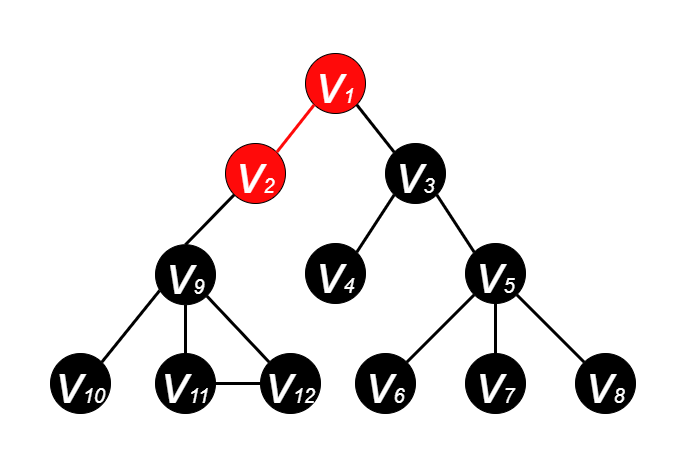

The diagram above was exported from draw.io. Its source (the exported page's mxGraphModel, read from the mxfile embedded in the PNG):
<mxGraphModel dx="474" dy="235" grid="1" gridSize="10" guides="1" tooltips="1" connect="1" arrows="1" fold="1" page="1" pageScale="1" pageWidth="600" pageHeight="500" math="0" shadow="0">
  <root>
    <mxCell id="0" />
    <mxCell id="1" parent="0" />
    <mxCell id="EadP04PwVeOW2zSCT6ii-2" value="&lt;i&gt;&lt;font color=&quot;#ffffff&quot; style=&quot;&quot;&gt;&lt;font style=&quot;font-size: 55px;&quot;&gt;v&lt;/font&gt;&lt;font style=&quot;font-size: 20px;&quot;&gt;1&lt;/font&gt;&lt;/font&gt;&lt;/i&gt;" style="ellipse;whiteSpace=wrap;html=1;aspect=fixed;fillColor=#FF0A0A;strokeColor=#000000;" parent="1" vertex="1">
      <mxGeometry x="265" y="70" width="60" height="60" as="geometry" />
    </mxCell>
    <mxCell id="EadP04PwVeOW2zSCT6ii-3" value="&lt;i&gt;&lt;font style=&quot;&quot; color=&quot;#ffffff&quot;&gt;&lt;font style=&quot;font-size: 55px;&quot;&gt;v&lt;/font&gt;&lt;font style=&quot;font-size: 20px;&quot;&gt;2&lt;/font&gt;&lt;/font&gt;&lt;/i&gt;" style="ellipse;whiteSpace=wrap;html=1;aspect=fixed;fillColor=#FF0A0A;strokeColor=#000000;" parent="1" vertex="1">
      <mxGeometry x="185" y="160" width="60" height="60" as="geometry" />
    </mxCell>
    <mxCell id="EadP04PwVeOW2zSCT6ii-4" value="&lt;i&gt;&lt;font style=&quot;&quot; color=&quot;#ffffff&quot;&gt;&lt;font style=&quot;font-size: 55px;&quot;&gt;v&lt;/font&gt;&lt;font style=&quot;font-size: 20px;&quot;&gt;3&lt;/font&gt;&lt;/font&gt;&lt;/i&gt;" style="ellipse;whiteSpace=wrap;html=1;aspect=fixed;fillColor=#000000;" parent="1" vertex="1">
      <mxGeometry x="345" y="160" width="60" height="60" as="geometry" />
    </mxCell>
    <mxCell id="EadP04PwVeOW2zSCT6ii-5" value="&lt;i&gt;&lt;font style=&quot;&quot; color=&quot;#ffffff&quot;&gt;&lt;font style=&quot;font-size: 55px;&quot;&gt;v&lt;/font&gt;&lt;font style=&quot;font-size: 20px;&quot;&gt;4&lt;/font&gt;&lt;/font&gt;&lt;/i&gt;" style="ellipse;whiteSpace=wrap;html=1;aspect=fixed;fillColor=#000000;" parent="1" vertex="1">
      <mxGeometry x="265" y="260" width="60" height="60" as="geometry" />
    </mxCell>
    <mxCell id="EadP04PwVeOW2zSCT6ii-6" value="&lt;i&gt;&lt;font style=&quot;&quot; color=&quot;#ffffff&quot;&gt;&lt;font style=&quot;font-size: 55px;&quot;&gt;v&lt;/font&gt;&lt;font style=&quot;font-size: 20px;&quot;&gt;5&lt;/font&gt;&lt;/font&gt;&lt;/i&gt;" style="ellipse;whiteSpace=wrap;html=1;aspect=fixed;fillColor=#000000;" parent="1" vertex="1">
      <mxGeometry x="425" y="260" width="60" height="60" as="geometry" />
    </mxCell>
    <mxCell id="EadP04PwVeOW2zSCT6ii-7" value="&lt;i&gt;&lt;font style=&quot;&quot; color=&quot;#ffffff&quot;&gt;&lt;font style=&quot;font-size: 55px;&quot;&gt;v&lt;/font&gt;&lt;font style=&quot;font-size: 20px;&quot;&gt;7&lt;/font&gt;&lt;/font&gt;&lt;/i&gt;" style="ellipse;whiteSpace=wrap;html=1;aspect=fixed;fillColor=#000000;" parent="1" vertex="1">
      <mxGeometry x="425" y="370" width="60" height="60" as="geometry" />
    </mxCell>
    <mxCell id="EadP04PwVeOW2zSCT6ii-8" value="&lt;i&gt;&lt;font style=&quot;&quot; color=&quot;#ffffff&quot;&gt;&lt;font style=&quot;font-size: 55px;&quot;&gt;v&lt;/font&gt;&lt;font style=&quot;font-size: 20px;&quot;&gt;6&lt;/font&gt;&lt;/font&gt;&lt;/i&gt;" style="ellipse;whiteSpace=wrap;html=1;aspect=fixed;fillColor=#000000;" parent="1" vertex="1">
      <mxGeometry x="315" y="370" width="60" height="60" as="geometry" />
    </mxCell>
    <mxCell id="EadP04PwVeOW2zSCT6ii-9" value="&lt;i&gt;&lt;font style=&quot;&quot; color=&quot;#ffffff&quot;&gt;&lt;font style=&quot;font-size: 55px;&quot;&gt;v&lt;/font&gt;&lt;font style=&quot;font-size: 20px;&quot;&gt;8&lt;/font&gt;&lt;/font&gt;&lt;/i&gt;" style="ellipse;whiteSpace=wrap;html=1;aspect=fixed;fillColor=#000000;" parent="1" vertex="1">
      <mxGeometry x="535" y="370" width="60" height="60" as="geometry" />
    </mxCell>
    <mxCell id="EadP04PwVeOW2zSCT6ii-10" value="" style="endArrow=none;html=1;rounded=0;fontSize=20;fontColor=#FFFFFF;entryX=1;entryY=1;entryDx=0;entryDy=0;exitX=0;exitY=0;exitDx=0;exitDy=0;strokeWidth=3;" parent="1" source="EadP04PwVeOW2zSCT6ii-4" target="EadP04PwVeOW2zSCT6ii-2" edge="1">
      <mxGeometry width="50" height="50" relative="1" as="geometry">
        <mxPoint x="385" y="270" as="sourcePoint" />
        <mxPoint x="435" y="220" as="targetPoint" />
      </mxGeometry>
    </mxCell>
    <mxCell id="EadP04PwVeOW2zSCT6ii-11" value="" style="endArrow=none;html=1;rounded=0;fontSize=20;fontColor=#FFFFFF;exitX=1;exitY=0;exitDx=0;exitDy=0;entryX=0;entryY=1;entryDx=0;entryDy=0;strokeWidth=3;strokeColor=#FF0A0A;" parent="1" source="EadP04PwVeOW2zSCT6ii-3" target="EadP04PwVeOW2zSCT6ii-2" edge="1">
      <mxGeometry width="50" height="50" relative="1" as="geometry">
        <mxPoint x="385" y="270" as="sourcePoint" />
        <mxPoint x="435" y="220" as="targetPoint" />
      </mxGeometry>
    </mxCell>
    <mxCell id="EadP04PwVeOW2zSCT6ii-12" value="" style="endArrow=none;html=1;rounded=0;fontSize=20;fontColor=#FFFFFF;entryX=0;entryY=1;entryDx=0;entryDy=0;exitX=1;exitY=0;exitDx=0;exitDy=0;strokeWidth=3;" parent="1" source="EadP04PwVeOW2zSCT6ii-5" target="EadP04PwVeOW2zSCT6ii-4" edge="1">
      <mxGeometry width="50" height="50" relative="1" as="geometry">
        <mxPoint x="385" y="270" as="sourcePoint" />
        <mxPoint x="435" y="220" as="targetPoint" />
      </mxGeometry>
    </mxCell>
    <mxCell id="EadP04PwVeOW2zSCT6ii-14" value="" style="endArrow=none;html=1;rounded=0;fontSize=20;fontColor=#FFFFFF;entryX=1;entryY=1;entryDx=0;entryDy=0;exitX=0;exitY=0;exitDx=0;exitDy=0;strokeWidth=3;" parent="1" source="EadP04PwVeOW2zSCT6ii-6" target="EadP04PwVeOW2zSCT6ii-4" edge="1">
      <mxGeometry width="50" height="50" relative="1" as="geometry">
        <mxPoint x="385" y="270" as="sourcePoint" />
        <mxPoint x="435" y="220" as="targetPoint" />
      </mxGeometry>
    </mxCell>
    <mxCell id="EadP04PwVeOW2zSCT6ii-15" value="" style="endArrow=none;html=1;rounded=0;fontSize=20;fontColor=#FFFFFF;entryX=0;entryY=1;entryDx=0;entryDy=0;exitX=1;exitY=0;exitDx=0;exitDy=0;strokeWidth=3;" parent="1" source="EadP04PwVeOW2zSCT6ii-8" target="EadP04PwVeOW2zSCT6ii-6" edge="1">
      <mxGeometry width="50" height="50" relative="1" as="geometry">
        <mxPoint x="385" y="270" as="sourcePoint" />
        <mxPoint x="435" y="220" as="targetPoint" />
      </mxGeometry>
    </mxCell>
    <mxCell id="EadP04PwVeOW2zSCT6ii-16" value="" style="endArrow=none;html=1;rounded=0;fontSize=20;fontColor=#FFFFFF;entryX=0.5;entryY=1;entryDx=0;entryDy=0;exitX=0.5;exitY=0;exitDx=0;exitDy=0;strokeWidth=3;" parent="1" source="EadP04PwVeOW2zSCT6ii-7" target="EadP04PwVeOW2zSCT6ii-6" edge="1">
      <mxGeometry width="50" height="50" relative="1" as="geometry">
        <mxPoint x="385" y="270" as="sourcePoint" />
        <mxPoint x="435" y="220" as="targetPoint" />
      </mxGeometry>
    </mxCell>
    <mxCell id="EadP04PwVeOW2zSCT6ii-17" value="" style="endArrow=none;html=1;rounded=0;fontSize=20;fontColor=#FFFFFF;entryX=1;entryY=1;entryDx=0;entryDy=0;exitX=0;exitY=0;exitDx=0;exitDy=0;strokeWidth=3;" parent="1" source="EadP04PwVeOW2zSCT6ii-9" target="EadP04PwVeOW2zSCT6ii-6" edge="1">
      <mxGeometry width="50" height="50" relative="1" as="geometry">
        <mxPoint x="385" y="270" as="sourcePoint" />
        <mxPoint x="435" y="220" as="targetPoint" />
      </mxGeometry>
    </mxCell>
    <mxCell id="pP-wg3NwNoG7PGbDv5qc-1" value="&lt;i&gt;&lt;font style=&quot;&quot; color=&quot;#ffffff&quot;&gt;&lt;font style=&quot;font-size: 55px;&quot;&gt;v&lt;/font&gt;&lt;font style=&quot;font-size: 20px;&quot;&gt;9&lt;/font&gt;&lt;/font&gt;&lt;/i&gt;" style="ellipse;whiteSpace=wrap;html=1;aspect=fixed;fillColor=#000000;" parent="1" vertex="1">
      <mxGeometry x="115" y="261.21" width="60" height="60" as="geometry" />
    </mxCell>
    <mxCell id="pP-wg3NwNoG7PGbDv5qc-2" value="&lt;i&gt;&lt;font style=&quot;&quot; color=&quot;#ffffff&quot;&gt;&lt;font style=&quot;font-size: 55px;&quot;&gt;v&lt;/font&gt;&lt;font style=&quot;font-size: 20px;&quot;&gt;11&lt;/font&gt;&lt;/font&gt;&lt;/i&gt;" style="ellipse;whiteSpace=wrap;html=1;aspect=fixed;fillColor=#000000;" parent="1" vertex="1">
      <mxGeometry x="115" y="370" width="60" height="60" as="geometry" />
    </mxCell>
    <mxCell id="pP-wg3NwNoG7PGbDv5qc-3" value="&lt;i&gt;&lt;font style=&quot;&quot; color=&quot;#ffffff&quot;&gt;&lt;font style=&quot;font-size: 55px;&quot;&gt;v&lt;/font&gt;&lt;font style=&quot;font-size: 20px;&quot;&gt;10&lt;/font&gt;&lt;/font&gt;&lt;/i&gt;" style="ellipse;whiteSpace=wrap;html=1;aspect=fixed;fillColor=#000000;direction=south;" parent="1" vertex="1">
      <mxGeometry x="10" y="370" width="60" height="60" as="geometry" />
    </mxCell>
    <mxCell id="pP-wg3NwNoG7PGbDv5qc-4" value="&lt;i&gt;&lt;font style=&quot;&quot; color=&quot;#ffffff&quot;&gt;&lt;font style=&quot;font-size: 55px;&quot;&gt;v&lt;/font&gt;&lt;font style=&quot;font-size: 20px;&quot;&gt;12&lt;/font&gt;&lt;/font&gt;&lt;/i&gt;" style="ellipse;whiteSpace=wrap;html=1;aspect=fixed;fillColor=#000000;" parent="1" vertex="1">
      <mxGeometry x="220" y="370" width="60" height="60" as="geometry" />
    </mxCell>
    <mxCell id="pP-wg3NwNoG7PGbDv5qc-5" value="" style="endArrow=none;html=1;rounded=0;fontSize=20;fontColor=#FFFFFF;entryX=0.069;entryY=0.764;entryDx=0;entryDy=0;exitX=0;exitY=0;exitDx=0;exitDy=0;strokeWidth=3;entryPerimeter=0;" parent="1" source="pP-wg3NwNoG7PGbDv5qc-3" edge="1" target="pP-wg3NwNoG7PGbDv5qc-1">
      <mxGeometry width="50" height="50" relative="1" as="geometry">
        <mxPoint x="75" y="258.79" as="sourcePoint" />
        <mxPoint x="123.78679656440363" y="300.0032034355964" as="targetPoint" />
      </mxGeometry>
    </mxCell>
    <mxCell id="pP-wg3NwNoG7PGbDv5qc-6" value="" style="endArrow=none;html=1;rounded=0;fontSize=20;fontColor=#FFFFFF;entryX=0.5;entryY=1;entryDx=0;entryDy=0;exitX=0.5;exitY=0;exitDx=0;exitDy=0;strokeWidth=3;" parent="1" source="pP-wg3NwNoG7PGbDv5qc-2" edge="1" target="pP-wg3NwNoG7PGbDv5qc-1">
      <mxGeometry width="50" height="50" relative="1" as="geometry">
        <mxPoint x="75" y="258.79" as="sourcePoint" />
        <mxPoint x="145" y="308.79" as="targetPoint" />
      </mxGeometry>
    </mxCell>
    <mxCell id="pP-wg3NwNoG7PGbDv5qc-7" value="" style="endArrow=none;html=1;rounded=0;fontSize=20;fontColor=#FFFFFF;entryX=1;entryY=1;entryDx=0;entryDy=0;exitX=0;exitY=0;exitDx=0;exitDy=0;strokeWidth=3;" parent="1" source="pP-wg3NwNoG7PGbDv5qc-4" edge="1" target="pP-wg3NwNoG7PGbDv5qc-1">
      <mxGeometry width="50" height="50" relative="1" as="geometry">
        <mxPoint x="75" y="258.79" as="sourcePoint" />
        <mxPoint x="166.21320343559637" y="300.0032034355964" as="targetPoint" />
      </mxGeometry>
    </mxCell>
    <mxCell id="pP-wg3NwNoG7PGbDv5qc-8" value="" style="endArrow=none;html=1;rounded=0;fontSize=20;fontColor=#FFFFFF;exitX=0.5;exitY=0;exitDx=0;exitDy=0;entryX=0;entryY=1;entryDx=0;entryDy=0;strokeWidth=3;strokeColor=#000000;" parent="1" source="pP-wg3NwNoG7PGbDv5qc-1" target="EadP04PwVeOW2zSCT6ii-3" edge="1">
      <mxGeometry width="50" height="50" relative="1" as="geometry">
        <mxPoint x="246.21320343559637" y="178.78679656440363" as="sourcePoint" />
        <mxPoint x="283.78679656440363" y="131.21320343559637" as="targetPoint" />
      </mxGeometry>
    </mxCell>
    <mxCell id="Ed37Po015sv9TBW0BH2n-1" value="" style="endArrow=none;html=1;rounded=0;fontSize=20;fontColor=#FFFFFF;entryX=1;entryY=0.5;entryDx=0;entryDy=0;exitX=0;exitY=0.5;exitDx=0;exitDy=0;strokeWidth=3;" parent="1" source="pP-wg3NwNoG7PGbDv5qc-4" target="pP-wg3NwNoG7PGbDv5qc-2" edge="1">
      <mxGeometry width="50" height="50" relative="1" as="geometry">
        <mxPoint x="238.78679656440363" y="388.78679656440363" as="sourcePoint" />
        <mxPoint x="176.21320343559637" y="310.00320343559633" as="targetPoint" />
      </mxGeometry>
    </mxCell>
  </root>
</mxGraphModel>